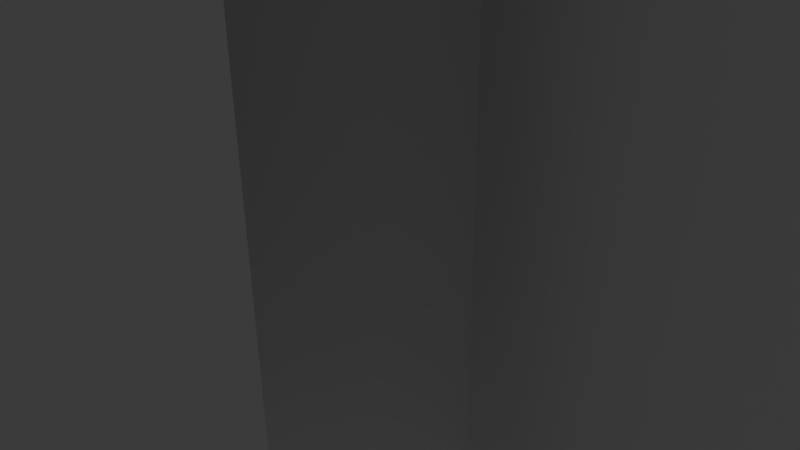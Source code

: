# Source: grass_patch5.blend  (saved by Blender 2.72.0; exported with 4.5.12 LTS)
import bpy
from mathutils import Matrix  # noqa: F401  (used for matrix-valued properties, if any)

bpy.ops.wm.read_factory_settings(use_empty=True)
scene = bpy.context.scene
scene.name = 'Scene'

# ---- collections
col_collection_1 = bpy.data.collections.new('Collection 1'); scene.collection.children.link(col_collection_1)

# ---- materials (node trees are filled in below, after node groups)
mat_material_005 = bpy.data.materials.new('Material.005')
mat_material_005.alpha_threshold = 0.0
mat_material_005.use_transparent_shadow = False
mat_material_005.roughness = 0.5
mat_material_005.specular_intensity = 0.0

# ---- material node trees

# ---- world
world_world = bpy.data.worlds.new('World'); scene.world = world_world
world_world.color = (0.05088, 0.05088, 0.05088)
world_world.use_sun_shadow = False
world_world.sun_shadow_jitter_overblur = 0.0
world_world.cycles.sampling_method = 'MANUAL'
world_world.cycles.sample_map_resolution = 256

# ---- cameras
cam_camera = bpy.data.cameras.new('Camera')
cam_camera.clip_end = 100.0
cam_camera.lens = 35.0
cam_camera.sensor_width = 32.0
cam_camera.sensor_height = 18.0
cam_camera.ortho_scale = 7.314
cam_camera.dof.focus_distance = 0.0
cam_camera.dof.aperture_fstop = 128.0

# ---- lights
light_hemi = bpy.data.lights.new('Hemi', 'SUN')
light_hemi.transmission_factor = 0.0
light_hemi.angle = 0.1993
light_hemi.energy = 1.0
light_hemi.shadow_buffer_clip_start = 0.5
light_hemi.shadow_soft_size = 0.1
light_hemi.shadow_cascade_max_distance = 1000.0
light_hemi.cycles.use_multiple_importance_sampling = False
light_lamp = bpy.data.lights.new('Lamp', 'POINT')
light_lamp.transmission_factor = 0.0
light_lamp.cutoff_distance = 30.0
light_lamp.energy = 100.0
light_lamp.shadow_buffer_clip_start = 1.001
light_lamp.shadow_soft_size = 0.1
light_lamp.shadow_maximum_resolution = 0.006
light_lamp.use_absolute_resolution = True
light_lamp.cycles.use_multiple_importance_sampling = False

# ---- meshes
me_plane_001 = bpy.data.meshes.new('Plane.001')
me_plane_001.from_pydata([(-6.172e-05, 0.01453, 1.485), (-6.19e-05, 0.01454, 0.04077), (-6.19e-05, 1.459, 1.485), (-6.19e-05, 1.459, 0.04077), (-0.7221, 0.01453, 0.7628), (0.722, 0.01453, 0.7628), (-0.7221, 1.459, 0.7628), (0.722, 1.459, 0.7628), (-0.3062, 0.01454, 0.3888), (0.5411, 0.01454, -0.7806), (-0.3062, 1.459, 0.3888), (0.5411, 1.459, -0.7806), (-0.4673, 0.01454, -0.6195), (0.7022, 0.01454, 0.2277), (-0.4673, 1.459, -0.6195), (0.7022, 1.459, 0.2277), (1.481, 0.04401, 1.337), (0.2464, 0.04401, -0.2368), (1.481, 1.614, 1.337), (0.2464, 1.614, -0.2368), (0.07659, 0.04401, 1.167), (1.65, 0.04401, -0.06695), (0.07659, 1.614, 1.167), (1.65, 1.614, -0.06695), (-1.235, 0.02762, 1.035), (-0.03133, 0.02762, -0.5626), (-1.235, 1.043, 1.035), (-0.03133, 1.043, -0.5626), (-1.432, 0.02762, -0.3656), (0.1656, 0.02762, 0.8379), (-1.432, 1.043, -0.3656), (0.1656, 1.043, 0.8379)], [], [(0, 1, 3, 2), (4, 5, 7, 6), (8, 9, 11, 10), (12, 13, 15, 14), (16, 17, 19, 18), (20, 21, 23, 22), (24, 25, 27, 26), (28, 29, 31, 30)])
_uv = me_plane_001.uv_layers.new(name='UVMap')
_uv.uv.foreach_set('vector', [1.001, 0.294, 1.001, 0.7061, 0.6166, 0.7061, 0.6166, 0.294, -1.49e-08, 0.609, 0.0, 0.2201, 0.4731, 0.2201, 0.4731, 0.609, -0.001626, 0.627, -0.001626, 0.2206, 0.4578, 0.2206, 0.4578, 0.627, 0.3148, 5.96e-08, 0.7437, 7.451e-09, 0.7437, 0.2921, 0.3148, 0.2921, 1.001, 0.294, 1.001, 0.7061, 0.6166, 0.7061, 0.6166, 0.294, -1.49e-08, 0.609, 0.0, 0.2201, 0.4731, 0.2201, 0.4731, 0.609, 1.001, 0.294, 1.001, 0.7061, 0.6166, 0.7061, 0.6166, 0.294, -1.49e-08, 0.609, 0.0, 0.2201, 0.4731, 0.2201, 0.4731, 0.609])
_uv = me_plane_001.uv_layers.new(name='UVMap.001')
_uv.uv.foreach_set('vector', [0.281, 0.5974, 0.281, 0.3687, 0.583, 0.3687, 0.583, 0.5974, 0.281, 0.8291, 0.281, 0.5979, 0.5797, 0.5979, 0.5797, 0.8291, 0.2688, 0.3717, 0.2688, 0.6289, 0.0002215, 0.6289, 0.0002215, 0.3717, 0.5641, 0.0002215, 0.822, 0.0002215, 0.822, 0.2681, 0.5641, 0.2681, 0.0002215, 0.3712, 0.0002215, 0.0002215, 0.2806, 0.0002215, 0.2806, 0.3712, 0.5637, 0.0002215, 0.5637, 0.3682, 0.281, 0.3682, 0.281, 0.0002215, 0.0002215, 0.9998, 0.0002215, 0.6294, 0.1818, 0.6294, 0.1818, 0.9998, 0.9512, 0.7792, 0.5802, 0.7792, 0.5802, 0.5979, 0.9512, 0.5979])
_uv.active_render = True
me_plane_001.materials.append(mat_material_005)
me_plane_001.use_remesh_preserve_volume = False
me_plane_001.use_remesh_preserve_attributes = False
me_plane_001.use_mirror_vertex_groups = False
me_plane_001.update()

# ---- objects
ob_hemi = bpy.data.objects.new('Hemi', light_hemi)
ob_lamp = bpy.data.objects.new('Lamp', light_lamp)
ob_camera = bpy.data.objects.new('Camera', cam_camera)
ob_plane_001 = bpy.data.objects.new('Plane.001', me_plane_001)

# ---- transforms, parenting, visibility, modifiers, constraints
ob_hemi.location = (0.0, 0.0, 0.0)
ob_hemi.lineart.crease_threshold = 0.0
ob_lamp.location = (4.076, 1.005, 5.904)
ob_lamp.rotation_euler = (0.6503, 0.05522, 1.866)
ob_lamp.lock_rotations_4d = False
ob_lamp.empty_display_type = 'ARROWS'
ob_lamp.color = (0.0, 0.0, 0.0, 0.0)
ob_lamp.lineart.crease_threshold = 0.0
ob_camera.location = (7.481, -6.508, 5.344)
ob_camera.rotation_euler = (1.109, 0.01082, 0.8149)
ob_camera.lock_rotations_4d = False
ob_camera.empty_display_type = 'ARROWS'
ob_camera.color = (0.0, 0.0, 0.0, 0.0)
ob_camera.display_type = 'WIRE'
ob_camera.lineart.crease_threshold = 0.0
ob_plane_001.location = (0.0, 0.0, -3.815e-06)
ob_plane_001.rotation_euler = (1.571, -0.0, -1.571)
ob_plane_001.scale = (18.7, 18.7, 18.7)
ob_plane_001.lineart.crease_threshold = 0.0

# ---- collection membership
col_collection_1.objects.link(ob_hemi)
col_collection_1.objects.link(ob_lamp)
col_collection_1.objects.link(ob_camera)
col_collection_1.objects.link(ob_plane_001)

# ---- scene / render settings (as saved in the file)
scene.camera = ob_camera
scene.frame_start = 1; scene.frame_end = 250; scene.frame_set(1)
scene.render.engine = 'BLENDER_EEVEE_NEXT'
scene.render.resolution_percentage = 50
scene.render.dither_intensity = 0.0
scene.cycles.use_denoising = False
scene.cycles.samples = 10
scene.cycles.sampling_pattern = 'TABULATED_SOBOL'
scene.cycles.light_sampling_threshold = 0.0
scene.cycles.use_adaptive_sampling = False
scene.cycles.use_light_tree = False
scene.cycles.blur_glossy = 0.0
scene.cycles.pixel_filter_type = 'GAUSSIAN'
scene.cycles.sample_clamp_indirect = 0.0
scene.view_settings.view_transform = 'Standard'
bpy.context.view_layer.update()
